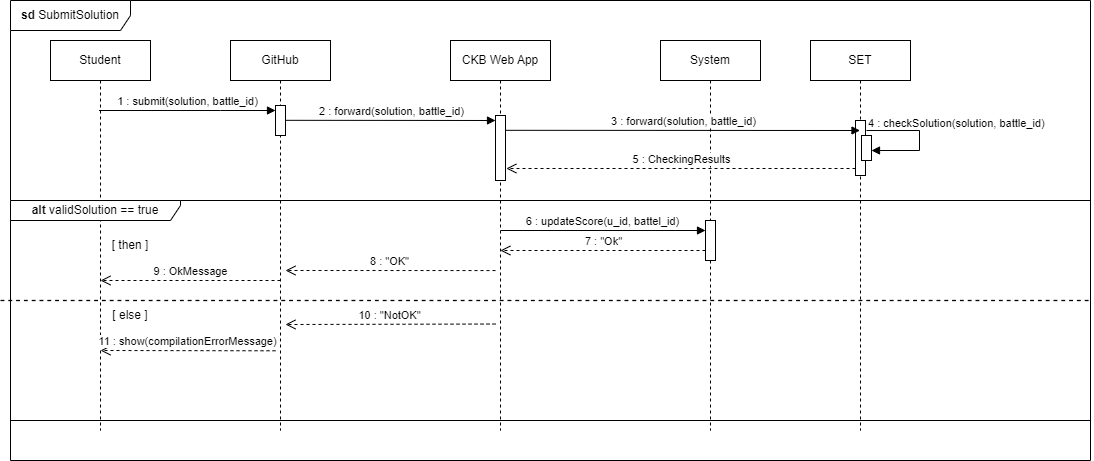

The diagram above was exported from draw.io. Its source (the exported page's mxGraphModel, read from the mxfile embedded in the PNG):
<mxGraphModel dx="2927" dy="1060" grid="1" gridSize="10" guides="1" tooltips="1" connect="1" arrows="1" fold="1" page="1" pageScale="1" pageWidth="827" pageHeight="1169" math="0" shadow="0">
  <root>
    <mxCell id="0" />
    <mxCell id="1" parent="0" />
    <mxCell id="Hxx9Yr1X0DITVXg-TR4X-1" value="Student" style="shape=umlLifeline;perimeter=lifelinePerimeter;whiteSpace=wrap;html=1;container=0;dropTarget=0;collapsible=0;recursiveResize=0;outlineConnect=0;portConstraint=eastwest;newEdgeStyle={&quot;edgeStyle&quot;:&quot;elbowEdgeStyle&quot;,&quot;elbow&quot;:&quot;vertical&quot;,&quot;curved&quot;:0,&quot;rounded&quot;:0};" parent="1" vertex="1">
      <mxGeometry x="40" y="40" width="100" height="390" as="geometry" />
    </mxCell>
    <mxCell id="Hxx9Yr1X0DITVXg-TR4X-2" value="GitHub" style="shape=umlLifeline;perimeter=lifelinePerimeter;whiteSpace=wrap;html=1;container=0;dropTarget=0;collapsible=0;recursiveResize=0;outlineConnect=0;portConstraint=eastwest;newEdgeStyle={&quot;edgeStyle&quot;:&quot;elbowEdgeStyle&quot;,&quot;elbow&quot;:&quot;vertical&quot;,&quot;curved&quot;:0,&quot;rounded&quot;:0};" parent="1" vertex="1">
      <mxGeometry x="220" y="40" width="100" height="390" as="geometry" />
    </mxCell>
    <mxCell id="Hxx9Yr1X0DITVXg-TR4X-4" value="1 : submit(solution, battle_id)" style="html=1;verticalAlign=bottom;endArrow=block;edgeStyle=elbowEdgeStyle;elbow=horizontal;curved=0;rounded=0;" parent="1" source="Hxx9Yr1X0DITVXg-TR4X-1" target="Hxx9Yr1X0DITVXg-TR4X-11" edge="1">
      <mxGeometry relative="1" as="geometry">
        <mxPoint x="95" y="110" as="sourcePoint" />
        <Array as="points">
          <mxPoint x="210" y="110" />
        </Array>
      </mxGeometry>
    </mxCell>
    <mxCell id="Hxx9Yr1X0DITVXg-TR4X-6" value="2 : forward(solution, battle_id)" style="html=1;verticalAlign=bottom;endArrow=block;edgeStyle=elbowEdgeStyle;elbow=vertical;curved=0;rounded=0;" parent="1" edge="1">
      <mxGeometry relative="1" as="geometry">
        <mxPoint x="275" y="119.80931034482762" as="sourcePoint" />
        <mxPoint x="485" y="119.80931034482762" as="targetPoint" />
      </mxGeometry>
    </mxCell>
    <mxCell id="Hxx9Yr1X0DITVXg-TR4X-7" value="CKB Web App" style="shape=umlLifeline;perimeter=lifelinePerimeter;whiteSpace=wrap;html=1;container=0;dropTarget=0;collapsible=0;recursiveResize=0;outlineConnect=0;portConstraint=eastwest;newEdgeStyle={&quot;edgeStyle&quot;:&quot;elbowEdgeStyle&quot;,&quot;elbow&quot;:&quot;vertical&quot;,&quot;curved&quot;:0,&quot;rounded&quot;:0};" parent="1" vertex="1">
      <mxGeometry x="440" y="40" width="100" height="390" as="geometry" />
    </mxCell>
    <mxCell id="Hxx9Yr1X0DITVXg-TR4X-10" value="&lt;b&gt;sd &lt;/b&gt;SubmitSolution" style="shape=umlFrame;whiteSpace=wrap;html=1;pointerEvents=0;width=120;height=30;" parent="1" vertex="1">
      <mxGeometry width="1080" height="460" as="geometry" />
    </mxCell>
    <mxCell id="Hxx9Yr1X0DITVXg-TR4X-11" value="" style="html=1;points=[];perimeter=orthogonalPerimeter;outlineConnect=0;targetShapes=umlLifeline;portConstraint=eastwest;newEdgeStyle={&quot;edgeStyle&quot;:&quot;elbowEdgeStyle&quot;,&quot;elbow&quot;:&quot;vertical&quot;,&quot;curved&quot;:0,&quot;rounded&quot;:0};" parent="1" vertex="1">
      <mxGeometry x="265" y="105" width="10" height="30" as="geometry" />
    </mxCell>
    <mxCell id="Hxx9Yr1X0DITVXg-TR4X-13" value="" style="endArrow=block;endFill=1;html=1;edgeStyle=orthogonalEdgeStyle;align=left;verticalAlign=top;rounded=0;" parent="1" edge="1">
      <mxGeometry x="-1" relative="1" as="geometry">
        <mxPoint x="856.0000000000001" y="130.00729927007302" as="sourcePoint" />
        <mxPoint x="861" y="150" as="targetPoint" />
        <Array as="points">
          <mxPoint x="909" y="130" />
          <mxPoint x="909" y="150" />
        </Array>
      </mxGeometry>
    </mxCell>
    <mxCell id="Hxx9Yr1X0DITVXg-TR4X-14" value="4 : checkSolution(solution, battle_id)" style="edgeLabel;resizable=0;html=1;align=left;verticalAlign=bottom;" parent="Hxx9Yr1X0DITVXg-TR4X-13" connectable="0" vertex="1">
      <mxGeometry x="-1" relative="1" as="geometry" />
    </mxCell>
    <mxCell id="Hxx9Yr1X0DITVXg-TR4X-17" value="8 : &quot;OK&quot;" style="html=1;verticalAlign=bottom;endArrow=open;dashed=1;endSize=8;edgeStyle=elbowEdgeStyle;elbow=vertical;curved=0;rounded=0;" parent="1" edge="1">
      <mxGeometry relative="1" as="geometry">
        <mxPoint x="275" y="269.99999999999994" as="targetPoint" />
        <mxPoint x="485.0000000000001" y="270.06382978723394" as="sourcePoint" />
      </mxGeometry>
    </mxCell>
    <mxCell id="Hxx9Yr1X0DITVXg-TR4X-18" value="11 : show(compilationErrorMessage)" style="html=1;verticalAlign=bottom;endArrow=open;dashed=1;endSize=8;edgeStyle=elbowEdgeStyle;elbow=vertical;curved=0;rounded=0;" parent="1" edge="1">
      <mxGeometry relative="1" as="geometry">
        <mxPoint x="90" y="350.28" as="targetPoint" />
        <mxPoint x="265" y="350.28" as="sourcePoint" />
      </mxGeometry>
    </mxCell>
    <mxCell id="Hxx9Yr1X0DITVXg-TR4X-20" value="&lt;b&gt;alt &lt;/b&gt;validSolution == true" style="shape=umlFrame;whiteSpace=wrap;html=1;pointerEvents=0;width=170;height=20;" parent="1" vertex="1">
      <mxGeometry y="200" width="1080" height="220" as="geometry" />
    </mxCell>
    <mxCell id="Hxx9Yr1X0DITVXg-TR4X-21" value="" style="endArrow=none;dashed=1;html=1;rounded=0;strokeWidth=1.3;" parent="1" edge="1">
      <mxGeometry width="50" height="50" relative="1" as="geometry">
        <mxPoint x="-10" y="300" as="sourcePoint" />
        <mxPoint x="1080" y="300" as="targetPoint" />
      </mxGeometry>
    </mxCell>
    <mxCell id="Hxx9Yr1X0DITVXg-TR4X-23" value="[ else ]" style="text;html=1;strokeColor=none;fillColor=none;align=center;verticalAlign=middle;whiteSpace=wrap;rounded=0;" parent="1" vertex="1">
      <mxGeometry x="90" y="300" width="60" height="30" as="geometry" />
    </mxCell>
    <mxCell id="Hxx9Yr1X0DITVXg-TR4X-24" value="System" style="shape=umlLifeline;perimeter=lifelinePerimeter;whiteSpace=wrap;html=1;container=0;dropTarget=0;collapsible=0;recursiveResize=0;outlineConnect=0;portConstraint=eastwest;newEdgeStyle={&quot;edgeStyle&quot;:&quot;elbowEdgeStyle&quot;,&quot;elbow&quot;:&quot;vertical&quot;,&quot;curved&quot;:0,&quot;rounded&quot;:0};" parent="1" vertex="1">
      <mxGeometry x="650" y="40" width="100" height="390" as="geometry" />
    </mxCell>
    <mxCell id="Hxx9Yr1X0DITVXg-TR4X-25" value="" style="html=1;points=[];perimeter=orthogonalPerimeter;outlineConnect=0;targetShapes=umlLifeline;portConstraint=eastwest;newEdgeStyle={&quot;edgeStyle&quot;:&quot;elbowEdgeStyle&quot;,&quot;elbow&quot;:&quot;vertical&quot;,&quot;curved&quot;:0,&quot;rounded&quot;:0};" parent="Hxx9Yr1X0DITVXg-TR4X-24" vertex="1">
      <mxGeometry x="45" y="180" width="10" height="40" as="geometry" />
    </mxCell>
    <mxCell id="Hxx9Yr1X0DITVXg-TR4X-27" value="" style="html=1;points=[];perimeter=orthogonalPerimeter;outlineConnect=0;targetShapes=umlLifeline;portConstraint=eastwest;newEdgeStyle={&quot;edgeStyle&quot;:&quot;elbowEdgeStyle&quot;,&quot;elbow&quot;:&quot;vertical&quot;,&quot;curved&quot;:0,&quot;rounded&quot;:0};" parent="1" vertex="1">
      <mxGeometry x="485" y="115" width="10" height="65" as="geometry" />
    </mxCell>
    <mxCell id="Hxx9Yr1X0DITVXg-TR4X-28" value="6 : updateScore(u_id, battel_id)" style="html=1;verticalAlign=bottom;endArrow=block;edgeStyle=elbowEdgeStyle;elbow=vertical;curved=0;rounded=0;" parent="1" edge="1">
      <mxGeometry relative="1" as="geometry">
        <mxPoint x="490" y="230" as="sourcePoint" />
        <mxPoint x="695" y="230.1393103448276" as="targetPoint" />
      </mxGeometry>
    </mxCell>
    <mxCell id="Hxx9Yr1X0DITVXg-TR4X-29" value="7 : &quot;Ok&quot;" style="html=1;verticalAlign=bottom;endArrow=open;dashed=1;endSize=8;edgeStyle=elbowEdgeStyle;elbow=vertical;curved=0;rounded=0;" parent="1" edge="1">
      <mxGeometry relative="1" as="geometry">
        <mxPoint x="489.875" y="250" as="targetPoint" />
        <Array as="points">
          <mxPoint x="510" y="250" />
        </Array>
        <mxPoint x="695" y="250" as="sourcePoint" />
      </mxGeometry>
    </mxCell>
    <mxCell id="Hxx9Yr1X0DITVXg-TR4X-31" value="[ then ]" style="text;html=1;strokeColor=none;fillColor=none;align=center;verticalAlign=middle;whiteSpace=wrap;rounded=0;" parent="1" vertex="1">
      <mxGeometry x="90" y="230" width="60" height="30" as="geometry" />
    </mxCell>
    <mxCell id="Hxx9Yr1X0DITVXg-TR4X-32" value="9 : OkMessage" style="html=1;verticalAlign=bottom;endArrow=open;dashed=1;endSize=8;edgeStyle=elbowEdgeStyle;elbow=vertical;curved=0;rounded=0;" parent="1" edge="1">
      <mxGeometry relative="1" as="geometry">
        <mxPoint x="90" y="279.94999999999993" as="targetPoint" />
        <mxPoint x="270" y="280" as="sourcePoint" />
      </mxGeometry>
    </mxCell>
    <mxCell id="Hxx9Yr1X0DITVXg-TR4X-33" value="10 : &quot;NotOK&quot;" style="html=1;verticalAlign=bottom;endArrow=open;dashed=1;endSize=8;edgeStyle=elbowEdgeStyle;elbow=vertical;curved=0;rounded=0;" parent="1" edge="1">
      <mxGeometry relative="1" as="geometry">
        <mxPoint x="275" y="323.4699999999999" as="targetPoint" />
        <mxPoint x="485.0000000000001" y="323.5338297872339" as="sourcePoint" />
      </mxGeometry>
    </mxCell>
    <mxCell id="21R0PweVQez_Ke-GeB2l-1" value="SET" style="shape=umlLifeline;perimeter=lifelinePerimeter;whiteSpace=wrap;html=1;container=0;dropTarget=0;collapsible=0;recursiveResize=0;outlineConnect=0;portConstraint=eastwest;newEdgeStyle={&quot;edgeStyle&quot;:&quot;elbowEdgeStyle&quot;,&quot;elbow&quot;:&quot;vertical&quot;,&quot;curved&quot;:0,&quot;rounded&quot;:0};" vertex="1" parent="1">
      <mxGeometry x="800" y="40" width="100" height="390" as="geometry" />
    </mxCell>
    <mxCell id="21R0PweVQez_Ke-GeB2l-3" value="" style="html=1;points=[];perimeter=orthogonalPerimeter;outlineConnect=0;targetShapes=umlLifeline;portConstraint=eastwest;newEdgeStyle={&quot;edgeStyle&quot;:&quot;elbowEdgeStyle&quot;,&quot;elbow&quot;:&quot;vertical&quot;,&quot;curved&quot;:0,&quot;rounded&quot;:0};" vertex="1" parent="21R0PweVQez_Ke-GeB2l-1">
      <mxGeometry x="45" y="80" width="10" height="55" as="geometry" />
    </mxCell>
    <mxCell id="21R0PweVQez_Ke-GeB2l-2" value="" style="html=1;points=[[0,0,0,0,5],[0,1,0,0,-5],[1,0,0,0,5],[1,1,0,0,-5]];perimeter=orthogonalPerimeter;outlineConnect=0;targetShapes=umlLifeline;portConstraint=eastwest;newEdgeStyle={&quot;curved&quot;:0,&quot;rounded&quot;:0};" vertex="1" parent="21R0PweVQez_Ke-GeB2l-1">
      <mxGeometry x="51" y="95" width="10" height="25" as="geometry" />
    </mxCell>
    <mxCell id="21R0PweVQez_Ke-GeB2l-4" value="3 : forward(solution, battle_id)" style="html=1;verticalAlign=bottom;endArrow=block;edgeStyle=elbowEdgeStyle;elbow=vertical;curved=0;rounded=0;" edge="1" parent="1" target="21R0PweVQez_Ke-GeB2l-1">
      <mxGeometry relative="1" as="geometry">
        <mxPoint x="495" y="129.80931034482762" as="sourcePoint" />
        <mxPoint x="705" y="129.80931034482762" as="targetPoint" />
      </mxGeometry>
    </mxCell>
    <mxCell id="21R0PweVQez_Ke-GeB2l-6" value="5 : CheckingResults" style="html=1;verticalAlign=bottom;endArrow=open;dashed=1;endSize=8;edgeStyle=elbowEdgeStyle;elbow=vertical;curved=0;rounded=0;" edge="1" parent="1">
      <mxGeometry relative="1" as="geometry">
        <mxPoint x="495.875" y="168" as="targetPoint" />
        <Array as="points">
          <mxPoint x="516" y="168" />
        </Array>
        <mxPoint x="845" y="168" as="sourcePoint" />
      </mxGeometry>
    </mxCell>
  </root>
</mxGraphModel>